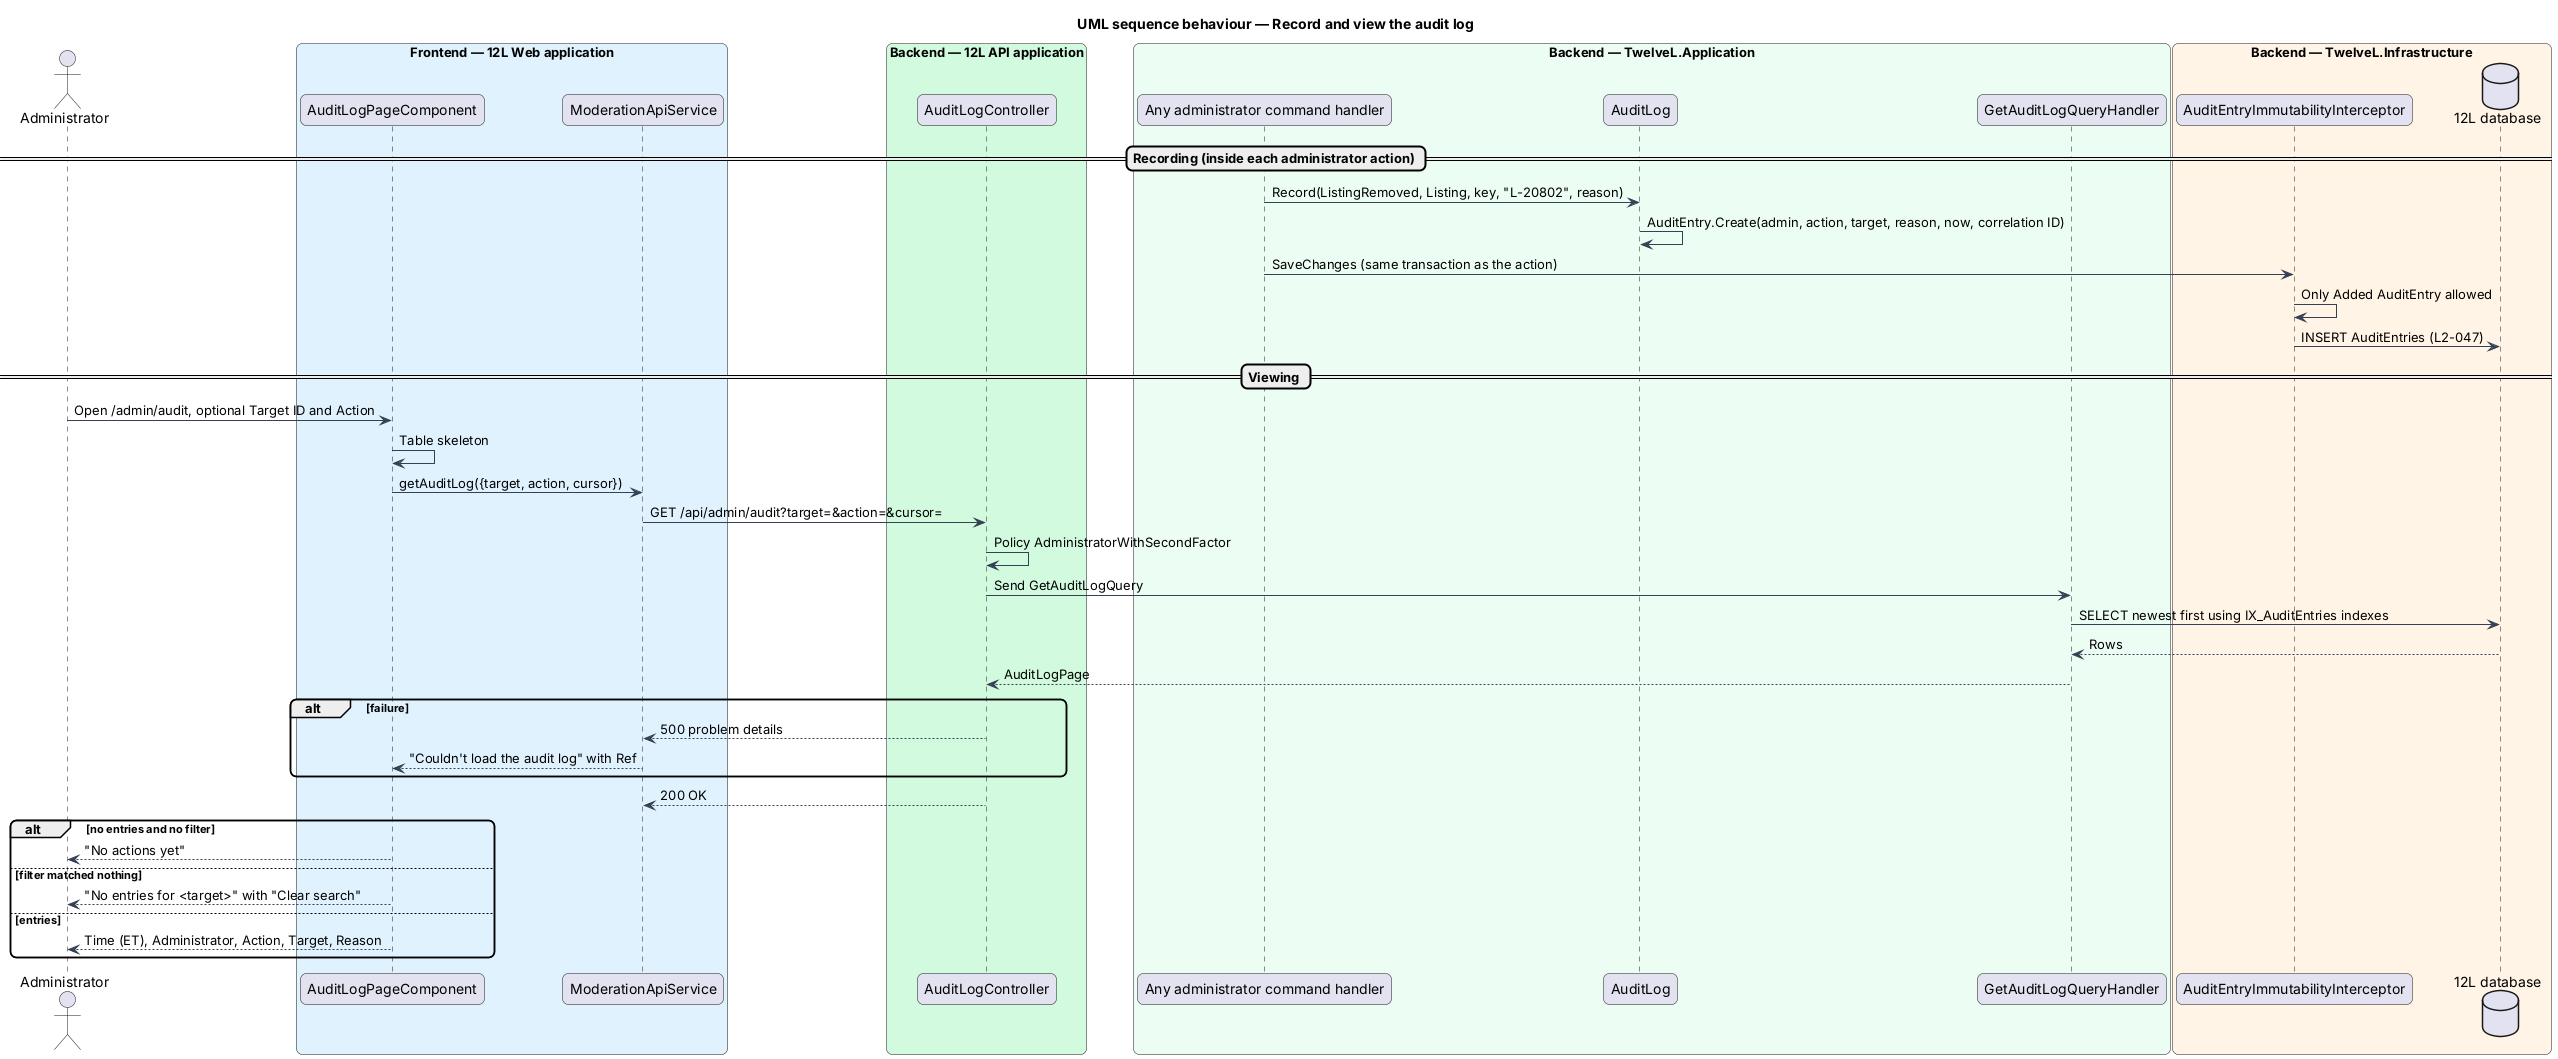

The diagram above was rendered by PlantUML. Its source (embedded in the PNG):
@startuml
title UML sequence behaviour — Record and view the audit log
skinparam backgroundColor #FFFFFF
skinparam shadowing false
skinparam roundcorner 12
skinparam defaultFontName Arial
skinparam ArrowColor #344054
actor "Administrator" as actor
box "Frontend — 12L Web application" #E0F2FE
  participant "AuditLogPageComponent" as page
  participant "ModerationApiService" as client
end box
box "Backend — 12L API application" #D1FADF
  participant "AuditLogController" as controller
end box
box "Backend — TwelveL.Application" #ECFDF3
  participant "Any administrator command handler" as cmd
  participant "AuditLog" as log
  participant "GetAuditLogQueryHandler" as handler
end box
box "Backend — TwelveL.Infrastructure" #FFF4E5
  participant "AuditEntryImmutabilityInterceptor" as guard
  database "12L database" as db
end box
== Recording (inside each administrator action) ==
cmd -> log : Record(ListingRemoved, Listing, key, "L-20802", reason)
log -> log : AuditEntry.Create(admin, action, target, reason, now, correlation ID)
cmd -> guard : SaveChanges (same transaction as the action)
guard -> guard : Only Added AuditEntry allowed
guard -> db : INSERT AuditEntries (L2-047)
== Viewing ==
actor -> page : Open /admin/audit, optional Target ID and Action
page -> page : Table skeleton
page -> client : getAuditLog({target, action, cursor})
client -> controller : GET /api/admin/audit?target=&action=&cursor=
controller -> controller : Policy AdministratorWithSecondFactor
controller -> handler : Send GetAuditLogQuery
handler -> db : SELECT newest first using IX_AuditEntries indexes
db --> handler : Rows
handler --> controller : AuditLogPage
alt failure
  controller --> client : 500 problem details
  client --> page : "Couldn't load the audit log" with Ref
end
controller --> client : 200 OK
alt no entries and no filter
  page --> actor : "No actions yet"
else filter matched nothing
  page --> actor : "No entries for <target>" with "Clear search"
else entries
  page --> actor : Time (ET), Administrator, Action, Target, Reason
end
@enduml